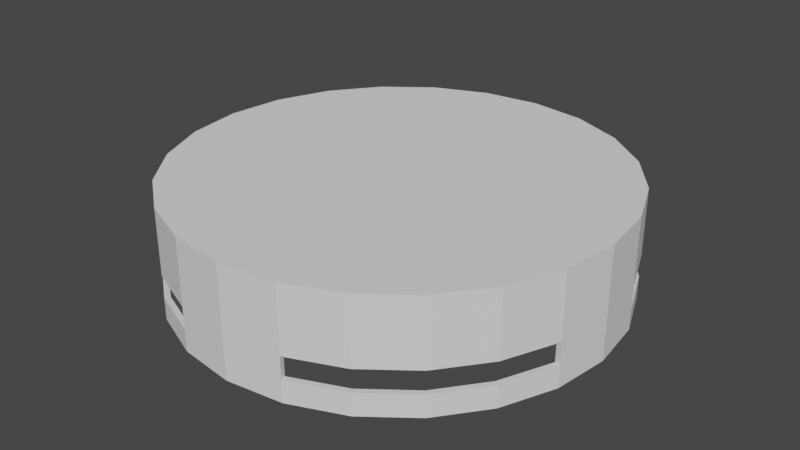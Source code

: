 # Source: test_spacestation.blend  (saved by Blender 3.6.11; exported with 4.5.12 LTS)
import bpy
from mathutils import Matrix  # noqa: F401  (used for matrix-valued properties, if any)

bpy.ops.wm.read_factory_settings(use_empty=True)
scene = bpy.context.scene
scene.name = 'Scene'

# ---- collections
col_collection = bpy.data.collections.new('Collection'); scene.collection.children.link(col_collection)

# ---- world
world_world = bpy.data.worlds.new('World'); scene.world = world_world
world_world.use_nodes = True; world_world.node_tree.nodes.clear()
_N = world_world.node_tree.nodes; _L = world_world.node_tree.links
n0 = _N.new('ShaderNodeOutputWorld'); n0.name = 'World Output'; n0.location = (300, 300)
n1 = _N.new('ShaderNodeBackground'); n1.name = 'Background'; n1.location = (10, 300)
n1.inputs[0].default_value = (0.05088, 0.05088, 0.05088, 1.0)
_L.new(n1.outputs[0], n0.inputs[0])
n0.is_active_output = True
world_world.color = (0.05088, 0.05088, 0.05088)
world_world.use_sun_shadow = False
world_world.sun_shadow_jitter_overblur = 0.0

# ---- meshes
me_circle_002 = bpy.data.meshes.new('Circle.002')
me_circle_002.from_pydata([(0.0, 20.0, 0.0), (-5.176, 19.32, 0.0), (-10.0, 17.32, 0.0), (-14.14, 14.14, 0.0), (-17.32, 10.0, 0.0), (-19.32, 5.176, 0.0), (-20.0, 0.0, 0.0), (-19.32, -5.176, 0.0), (-17.32, -10.0, 0.0), (-14.14, -14.14, 0.0), (-10.0, -17.32, 0.0), (-5.176, -19.32, 0.0), (0.0, -20.0, 0.0), (5.176, -19.32, 0.0), (10.0, -17.32, 0.0), (14.14, -14.14, 0.0), (17.32, -10.0, 0.0), (19.32, -5.176, 0.0), (20.0, 0.0, 0.0), (19.32, 5.176, 0.0), (17.32, 10.0, 0.0), (14.14, 14.14, 0.0), (10.0, 17.32, 0.0), (5.176, 19.32, 0.0), (-5.046, 18.83, 0.0), (0.0, 19.5, 0.0), (-9.748, 16.88, 0.0), (-13.79, 13.79, 0.0), (-16.88, 9.748, 0.0), (-18.83, 5.046, 0.0), (-19.5, 0.0, 0.0), (-18.83, -5.046, 0.0), (-16.88, -9.748, 0.0), (-13.79, -13.79, 0.0), (-9.748, -16.88, 0.0), (-5.046, -18.83, 0.0), (0.0, -19.5, 0.0), (5.046, -18.83, 0.0), (9.748, -16.88, 0.0), (13.79, -13.79, 0.0), (16.88, -9.748, 0.0), (18.83, -5.046, 0.0), (19.5, 0.0, 0.0), (18.83, 5.046, 0.0), (16.88, 9.748, 0.0), (13.79, 13.79, 0.0), (9.748, 16.88, 0.0), (5.046, 18.83, 0.0), (-5.046, 18.83, 1.0), (0.0, 19.5, 1.0), (-9.748, 16.88, 1.0), (-13.79, 13.79, 1.0), (-16.88, 9.748, 1.0), (-18.83, 5.046, 1.0), (-19.5, 0.0, 1.0), (-18.83, -5.046, 1.0), (-16.88, -9.748, 1.0), (-13.79, -13.79, 1.0), (-9.748, -16.88, 1.0), (-5.046, -18.83, 1.0), (0.0, -19.5, 1.0), (5.046, -18.83, 1.0), (9.748, -16.88, 1.0), (13.79, -13.79, 1.0), (16.88, -9.748, 1.0), (18.83, -5.046, 1.0), (19.5, 0.0, 1.0), (18.83, 5.046, 1.0), (16.88, 9.748, 1.0), (13.79, 13.79, 1.0), (9.748, 16.88, 1.0), (5.046, 18.83, 1.0), (-5.176, 19.32, 1.0), (0.0, 20.0, 1.0), (-10.0, 17.32, 1.0), (-14.14, 14.14, 1.0), (-17.32, 10.0, 1.0), (-19.32, 5.176, 1.0), (-20.0, 0.0, 1.0), (-19.32, -5.176, 1.0), (-17.32, -10.0, 1.0), (-14.14, -14.14, 1.0), (-10.0, -17.32, 1.0), (-5.176, -19.32, 1.0), (0.0, -20.0, 1.0), (5.176, -19.32, 1.0), (10.0, -17.32, 1.0), (14.14, -14.14, 1.0), (17.32, -10.0, 1.0), (19.32, -5.176, 1.0), (20.0, 0.0, 1.0), (19.32, 5.176, 1.0), (17.32, 10.0, 1.0), (14.14, 14.14, 1.0), (10.0, 17.32, 1.0), (5.176, 19.32, 1.0), (-19.5, 0.0, 2.0), (-18.83, 5.046, 2.0), (-18.83, -5.046, 2.0), (-20.0, 0.0, 2.0), (-19.32, 5.176, 2.0), (-19.32, -5.176, 2.0), (-5.046, 18.83, 2.0), (0.0, 19.5, 2.0), (5.046, 18.83, 2.0), (-5.176, 19.32, 2.0), (0.0, 20.0, 2.0), (5.176, 19.32, 2.0), (19.5, 0.0, 2.0), (18.83, -5.046, 2.0), (18.83, 5.046, 2.0), (20.0, 0.0, 2.0), (19.32, -5.176, 2.0), (19.32, 5.176, 2.0), (0.0, -19.5, 2.0), (-5.046, -18.83, 2.0), (5.046, -18.83, 2.0), (0.0, -20.0, 2.0), (-5.176, -19.32, 2.0), (5.176, -19.32, 2.0), (0.0, 20.0, 2.0), (-5.176, 19.32, 2.0), (-10.0, 17.32, 2.0), (-14.14, 14.14, 2.0), (-17.32, 10.0, 2.0), (-19.32, 5.176, 2.0), (-20.0, 0.0, 2.0), (-19.32, -5.176, 2.0), (-17.32, -10.0, 2.0), (-14.14, -14.14, 2.0), (-10.0, -17.32, 2.0), (-5.176, -19.32, 2.0), (0.0, -20.0, 2.0), (5.176, -19.32, 2.0), (10.0, -17.32, 2.0), (14.14, -14.14, 2.0), (17.32, -10.0, 2.0), (19.32, -5.176, 2.0), (20.0, 0.0, 2.0), (19.32, 5.176, 2.0), (17.32, 10.0, 2.0), (14.14, 14.14, 2.0), (10.0, 17.32, 2.0), (5.176, 19.32, 2.0), (-5.046, 18.83, 2.0), (0.0, 19.5, 2.0), (-9.748, 16.88, 2.0), (-13.79, 13.79, 2.0), (-16.88, 9.748, 2.0), (-18.83, 5.046, 2.0), (-19.5, 0.0, 2.0), (-18.83, -5.046, 2.0), (-16.88, -9.748, 2.0), (-13.79, -13.79, 2.0), (-9.748, -16.88, 2.0), (-5.046, -18.83, 2.0), (0.0, -19.5, 2.0), (5.046, -18.83, 2.0), (9.748, -16.88, 2.0), (13.79, -13.79, 2.0), (16.88, -9.748, 2.0), (18.83, -5.046, 2.0), (19.5, 0.0, 2.0), (18.83, 5.046, 2.0), (16.88, 9.748, 2.0), (13.79, 13.79, 2.0), (9.748, 16.88, 2.0), (5.046, 18.83, 2.0), (-5.046, 18.83, 3.0), (0.0, 19.5, 3.0), (-9.748, 16.88, 3.0), (-13.79, 13.79, 3.0), (-16.88, 9.748, 3.0), (-18.83, 5.046, 3.0), (-19.5, 0.0, 3.0), (-18.83, -5.046, 3.0), (-16.88, -9.748, 3.0), (-13.79, -13.79, 3.0), (-9.748, -16.88, 3.0), (-5.046, -18.83, 3.0), (0.0, -19.5, 3.0), (5.046, -18.83, 3.0), (9.748, -16.88, 3.0), (13.79, -13.79, 3.0), (16.88, -9.748, 3.0), (18.83, -5.046, 3.0), (19.5, 0.0, 3.0), (18.83, 5.046, 3.0), (16.88, 9.748, 3.0), (13.79, 13.79, 3.0), (9.748, 16.88, 3.0), (5.046, 18.83, 3.0), (-5.176, 19.32, 3.0), (0.0, 20.0, 3.0), (-10.0, 17.32, 3.0), (-14.14, 14.14, 3.0), (-17.32, 10.0, 3.0), (-19.32, 5.176, 3.0), (-20.0, 0.0, 3.0), (-19.32, -5.176, 3.0), (-17.32, -10.0, 3.0), (-14.14, -14.14, 3.0), (-10.0, -17.32, 3.0), (-5.176, -19.32, 3.0), (0.0, -20.0, 3.0), (5.176, -19.32, 3.0), (10.0, -17.32, 3.0), (14.14, -14.14, 3.0), (17.32, -10.0, 3.0), (19.32, -5.176, 3.0), (20.0, 0.0, 3.0), (19.32, 5.176, 3.0), (17.32, 10.0, 3.0), (14.14, 14.14, 3.0), (10.0, 17.32, 3.0), (5.176, 19.32, 3.0), (-5.046, 18.83, 5.0), (0.0, 19.5, 5.0), (-9.748, 16.88, 5.0), (-13.79, 13.79, 5.0), (-16.88, 9.748, 5.0), (-18.83, 5.046, 5.0), (-19.5, 0.0, 5.0), (-18.83, -5.046, 5.0), (-16.88, -9.748, 5.0), (-13.79, -13.79, 5.0), (-9.748, -16.88, 5.0), (-5.046, -18.83, 5.0), (0.0, -19.5, 5.0), (5.046, -18.83, 5.0), (9.748, -16.88, 5.0), (13.79, -13.79, 5.0), (16.88, -9.748, 5.0), (18.83, -5.046, 5.0), (19.5, 0.0, 5.0), (18.83, 5.046, 5.0), (16.88, 9.748, 5.0), (13.79, 13.79, 5.0), (9.748, 16.88, 5.0), (5.046, 18.83, 5.0), (-5.176, 19.32, 5.0), (0.0, 20.0, 5.0), (-10.0, 17.32, 5.0), (-14.14, 14.14, 5.0), (-17.32, 10.0, 5.0), (-19.32, 5.176, 5.0), (-20.0, 0.0, 5.0), (-19.32, -5.176, 5.0), (-17.32, -10.0, 5.0), (-14.14, -14.14, 5.0), (-10.0, -17.32, 5.0), (-5.176, -19.32, 5.0), (0.0, -20.0, 5.0), (5.176, -19.32, 5.0), (10.0, -17.32, 5.0), (14.14, -14.14, 5.0), (17.32, -10.0, 5.0), (19.32, -5.176, 5.0), (20.0, 0.0, 5.0), (19.32, 5.176, 5.0), (17.32, 10.0, 5.0), (14.14, 14.14, 5.0), (10.0, 17.32, 5.0), (5.176, 19.32, 5.0), (-5.046, 18.83, 4.5), (-4.039e-09, 19.5, 4.5), (-9.748, 16.88, 4.5), (-13.79, 13.79, 4.5), (-16.88, 9.748, 4.5), (-18.83, 5.046, 4.5), (-19.5, 0.0, 4.5), (-18.83, -5.046, 4.5), (-16.88, -9.748, 4.5), (-13.79, -13.79, 4.5), (-9.748, -16.88, 4.5), (-5.046, -18.83, 4.5), (-4.039e-09, -19.5, 4.5), (5.046, -18.83, 4.5), (9.748, -16.88, 4.5), (13.79, -13.79, 4.5), (16.88, -9.748, 4.5), (18.83, -5.046, 4.5), (19.5, 0.0, 4.5), (18.83, 5.046, 4.5), (16.88, 9.748, 4.5), (13.79, 13.79, 4.5), (9.748, 16.88, 4.5), (5.046, 18.83, 4.5)], [], [(48, 49, 103, 102), (24, 1, 0, 25), (26, 2, 1, 24), (27, 3, 2, 26), (28, 4, 3, 27), (29, 5, 4, 28), (30, 6, 5, 29), (31, 7, 6, 30), (32, 8, 7, 31), (33, 9, 8, 32), (34, 10, 9, 33), (35, 11, 10, 34), (36, 12, 11, 35), (37, 13, 12, 36), (38, 14, 13, 37), (39, 15, 14, 38), (40, 16, 15, 39), (41, 17, 16, 40), (42, 18, 17, 41), (43, 19, 18, 42), (44, 20, 19, 43), (45, 21, 20, 44), (46, 22, 21, 45), (47, 23, 22, 46), (25, 0, 23, 47), (50, 48, 72, 74), (51, 50, 74, 75), (52, 51, 75, 76), (53, 52, 76, 77), (53, 77, 100, 97), (79, 55, 98, 101), (56, 55, 79, 80), (57, 56, 80, 81), (58, 57, 81, 82), (59, 58, 82, 83), (60, 59, 115, 114), (83, 84, 117, 118), (62, 61, 85, 86), (63, 62, 86, 87), (64, 63, 87, 88), (65, 64, 88, 89), (67, 66, 108, 110), (90, 91, 113, 111), (68, 67, 91, 92), (69, 68, 92, 93), (70, 69, 93, 94), (71, 70, 94, 95), (73, 72, 105, 106), (43, 42, 66, 67), (21, 22, 94, 93), (30, 29, 53, 54), (8, 9, 81, 80), (44, 43, 67, 68), (22, 23, 95, 94), (31, 30, 54, 55), (9, 10, 82, 81), (45, 44, 68, 69), (23, 0, 73, 95), (32, 31, 55, 56), (10, 11, 83, 82), (46, 45, 69, 70), (33, 32, 56, 57), (11, 12, 84, 83), (47, 46, 70, 71), (34, 33, 57, 58), (12, 13, 85, 84), (25, 47, 71, 49), (35, 34, 58, 59), (13, 14, 86, 85), (0, 1, 72, 73), (36, 35, 59, 60), (14, 15, 87, 86), (1, 2, 74, 72), (37, 36, 60, 61), (15, 16, 88, 87), (2, 3, 75, 74), (38, 37, 61, 62), (16, 17, 89, 88), (24, 25, 49, 48), (3, 4, 76, 75), (39, 38, 62, 63), (17, 18, 90, 89), (26, 24, 48, 50), (4, 5, 77, 76), (40, 39, 63, 64), (18, 19, 91, 90), (27, 26, 50, 51), (5, 6, 78, 77), (41, 40, 64, 65), (19, 20, 92, 91), (28, 27, 51, 52), (6, 7, 79, 78), (42, 41, 65, 66), (20, 21, 93, 92), (29, 28, 52, 53), (7, 8, 80, 79), (96, 97, 100, 99), (98, 96, 99, 101), (77, 78, 99, 100), (54, 53, 97, 96), (78, 79, 101, 99), (55, 54, 96, 98), (102, 103, 106, 105), (103, 104, 107, 106), (71, 95, 107, 104), (95, 73, 106, 107), (49, 71, 104, 103), (72, 48, 102, 105), (108, 109, 112, 111), (110, 108, 111, 113), (91, 67, 110, 113), (65, 89, 112, 109), (89, 90, 111, 112), (66, 65, 109, 108), (114, 115, 118, 117), (116, 114, 117, 119), (84, 85, 119, 117), (61, 60, 114, 116), (85, 61, 116, 119), (59, 83, 118, 115), (202, 203, 251, 250), (144, 121, 120, 145), (146, 122, 121, 144), (147, 123, 122, 146), (148, 124, 123, 147), (149, 125, 124, 148), (150, 126, 125, 149), (151, 127, 126, 150), (152, 128, 127, 151), (153, 129, 128, 152), (154, 130, 129, 153), (155, 131, 130, 154), (156, 132, 131, 155), (157, 133, 132, 156), (158, 134, 133, 157), (159, 135, 134, 158), (160, 136, 135, 159), (161, 137, 136, 160), (162, 138, 137, 161), (163, 139, 138, 162), (164, 140, 139, 163), (165, 141, 140, 164), (166, 142, 141, 165), (167, 143, 142, 166), (145, 120, 143, 167), (176, 175, 223, 224), (215, 193, 241, 263), (189, 188, 236, 237), (201, 202, 250, 249), (175, 174, 222, 223), (214, 215, 263, 262), (188, 187, 235, 236), (200, 201, 249, 248), (174, 173, 221, 222), (213, 214, 262, 261), (187, 186, 234, 235), (199, 200, 248, 247), (173, 172, 220, 221), (212, 213, 261, 260), (186, 185, 233, 234), (198, 199, 247, 246), (172, 171, 219, 220), (211, 212, 260, 259), (185, 184, 232, 233), (197, 198, 246, 245), (171, 170, 218, 219), (210, 211, 259, 258), (184, 183, 231, 232), (163, 162, 186, 187), (141, 142, 214, 213), (150, 149, 173, 174), (128, 129, 201, 200), (164, 163, 187, 188), (142, 143, 215, 214), (151, 150, 174, 175), (129, 130, 202, 201), (165, 164, 188, 189), (143, 120, 193, 215), (152, 151, 175, 176), (130, 131, 203, 202), (166, 165, 189, 190), (153, 152, 176, 177), (131, 132, 204, 203), (167, 166, 190, 191), (154, 153, 177, 178), (132, 133, 205, 204), (145, 167, 191, 169), (155, 154, 178, 179), (133, 134, 206, 205), (120, 121, 192, 193), (156, 155, 179, 180), (134, 135, 207, 206), (121, 122, 194, 192), (157, 156, 180, 181), (135, 136, 208, 207), (122, 123, 195, 194), (158, 157, 181, 182), (136, 137, 209, 208), (144, 145, 169, 168), (123, 124, 196, 195), (159, 158, 182, 183), (137, 138, 210, 209), (146, 144, 168, 170), (124, 125, 197, 196), (160, 159, 183, 184), (138, 139, 211, 210), (147, 146, 170, 171), (125, 126, 198, 197), (161, 160, 184, 185), (139, 140, 212, 211), (148, 147, 171, 172), (126, 127, 199, 198), (162, 161, 185, 186), (140, 141, 213, 212), (149, 148, 172, 173), (127, 128, 200, 199), (216, 217, 241, 240), (218, 216, 240, 242), (219, 218, 242, 243), (220, 219, 243, 244), (221, 220, 244, 245), (222, 221, 245, 246), (223, 222, 246, 247), (224, 223, 247, 248), (225, 224, 248, 249), (226, 225, 249, 250), (227, 226, 250, 251), (228, 227, 251, 252), (229, 228, 252, 253), (230, 229, 253, 254), (231, 230, 254, 255), (232, 231, 255, 256), (233, 232, 256, 257), (234, 233, 257, 258), (235, 234, 258, 259), (236, 235, 259, 260), (237, 236, 260, 261), (238, 237, 261, 262), (239, 238, 262, 263), (217, 239, 263, 241), (190, 189, 237, 238), (177, 176, 224, 225), (203, 204, 252, 251), (191, 190, 238, 239), (178, 177, 225, 226), (204, 205, 253, 252), (169, 191, 239, 217), (179, 178, 226, 227), (205, 206, 254, 253), (193, 192, 240, 241), (180, 179, 227, 228), (206, 207, 255, 254), (192, 194, 242, 240), (181, 180, 228, 229), (207, 208, 256, 255), (194, 195, 243, 242), (182, 181, 229, 230), (208, 209, 257, 256), (168, 169, 217, 216), (195, 196, 244, 243), (183, 182, 230, 231), (209, 210, 258, 257), (170, 168, 216, 218), (196, 197, 245, 244), (238, 239, 287, 286), (266, 264, 265, 287, 286, 285, 284, 283, 282, 281, 280, 279, 278, 277, 276, 275, 274, 273, 272, 271, 270, 269, 268, 267), (217, 216, 264, 265), (231, 232, 280, 279), (224, 225, 273, 272), (239, 217, 265, 287), (216, 218, 266, 264), (232, 233, 281, 280), (225, 226, 274, 273), (218, 219, 267, 266), (233, 234, 282, 281), (226, 227, 275, 274), (219, 220, 268, 267), (234, 235, 283, 282), (227, 228, 276, 275), (220, 221, 269, 268), (235, 236, 284, 283), (228, 229, 277, 276), (221, 222, 270, 269), (236, 237, 285, 284), (229, 230, 278, 277), (222, 223, 271, 270), (237, 238, 286, 285), (230, 231, 279, 278), (223, 224, 272, 271), (218, 219, 220, 221, 222, 223, 224, 225, 226, 227, 228, 229, 230, 231, 232, 233, 234, 235, 236, 237, 238, 239, 217, 216)])
_uv = me_circle_002.uv_layers.new(name='UVMap')
_uv.uv.foreach_set('vector', [0.0, 0.0, 0.0, 0.0, 0.0, 0.0, 0.0, 0.0, 0.0, 0.0, 0.0, 0.0, 0.0, 0.0, 0.0, 0.0, 0.0, 0.0, 0.0, 0.0, 0.0, 0.0, 0.0, 0.0, 0.0, 0.0, 0.0, 0.0, 0.0, 0.0, 0.0, 0.0, 0.0, 0.0, 0.0, 0.0, 0.0, 0.0, 0.0, 0.0, 0.0, 0.0, 0.0, 0.0, 0.0, 0.0, 0.0, 0.0, 0.0, 0.0, 0.0, 0.0, 0.0, 0.0, 0.0, 0.0, 0.0, 0.0, 0.0, 0.0, 0.0, 0.0, 0.0, 0.0, 0.0, 0.0, 0.0, 0.0, 0.0, 0.0, 0.0, 0.0, 0.0, 0.0, 0.0, 0.0, 0.0, 0.0, 0.0, 0.0, 0.0, 0.0, 0.0, 0.0, 0.0, 0.0, 0.0, 0.0, 0.0, 0.0, 0.0, 0.0, 0.0, 0.0, 0.0, 0.0, 0.0, 0.0, 0.0, 0.0, 0.0, 0.0, 0.0, 0.0, 0.0, 0.0, 0.0, 0.0, 0.0, 0.0, 0.0, 0.0, 0.0, 0.0, 0.0, 0.0, 0.0, 0.0, 0.0, 0.0, 0.0, 0.0, 0.0, 0.0, 0.0, 0.0, 0.0, 0.0, 0.0, 0.0, 0.0, 0.0, 0.0, 0.0, 0.0, 0.0, 0.0, 0.0, 0.0, 0.0, 0.0, 0.0, 0.0, 0.0, 0.0, 0.0, 0.0, 0.0, 0.0, 0.0, 0.0, 0.0, 0.0, 0.0, 0.0, 0.0, 0.0, 0.0, 0.0, 0.0, 0.0, 0.0, 0.0, 0.0, 0.0, 0.0, 0.0, 0.0, 0.0, 0.0, 0.0, 0.0, 0.0, 0.0, 0.0, 0.0, 0.0, 0.0, 0.0, 0.0, 0.0, 0.0, 0.0, 0.0, 0.0, 0.0, 0.0, 0.0, 0.0, 0.0, 0.0, 0.0, 0.0, 0.0, 0.0, 0.0, 0.0, 0.0, 0.0, 0.0, 0.0, 0.0, 0.0, 0.0, 0.0, 0.0, 0.0, 0.0, 0.0, 0.0, 0.0, 0.0, 0.0, 0.0, 0.0, 0.0, 0.0, 0.0, 0.0, 0.0, 0.0, 0.0, 0.0, 0.0, 0.0, 0.0, 0.0, 0.0, 0.0, 0.0, 0.0, 0.0, 0.0, 0.0, 0.0, 0.0, 0.0, 0.0, 0.0, 0.0, 0.0, 0.0, 0.0, 0.0, 0.0, 0.0, 0.0, 0.0, 0.0, 0.0, 0.0, 0.0, 0.0, 0.0, 0.0, 0.0, 0.0, 0.0, 0.0, 0.0, 0.0, 0.0, 0.0, 0.0, 0.0, 0.0, 0.0, 0.0, 0.0, 0.0, 0.0, 0.0, 0.0, 0.0, 0.0, 0.0, 0.0, 0.0, 0.0, 0.0, 0.0, 0.0, 0.0, 0.0, 0.0, 0.0, 0.0, 0.0, 0.0, 0.0, 0.0, 0.0, 0.0, 0.0, 0.0, 0.0, 0.0, 0.0, 0.0, 0.0, 0.0, 0.0, 0.0, 0.0, 0.0, 0.0, 0.0, 0.0, 0.0, 0.0, 0.0, 0.0, 0.0, 0.0, 0.0, 0.0, 0.0, 0.0, 0.0, 0.0, 0.0, 0.0, 0.0, 0.0, 0.0, 0.0, 0.0, 0.0, 0.0, 0.0, 0.0, 0.0, 0.0, 0.0, 0.0, 0.0, 0.0, 0.0, 0.0, 0.0, 0.0, 0.0, 0.0, 0.0, 0.0, 0.0, 0.0, 0.0, 0.0, 0.0, 0.0, 0.0, 0.0, 0.0, 0.0, 0.0, 0.0, 0.0, 0.0, 0.0, 0.0, 0.0, 0.0, 0.0, 0.0, 0.0, 0.0, 0.0, 0.0, 0.0, 0.0, 0.0, 0.0, 0.0, 0.0, 0.0, 0.0, 0.0, 0.0, 0.0, 0.0, 0.0, 0.0, 0.0, 0.0, 0.0, 0.0, 0.0, 0.0, 0.0, 0.0, 0.0, 0.0, 0.0, 0.0, 0.0, 0.0, 0.0, 0.0, 0.0, 0.0, 0.0, 0.0, 0.0, 0.0, 0.0, 0.0, 0.0, 0.0, 0.0, 0.0, 0.0, 0.0, 0.0, 0.0, 0.0, 0.0, 0.0, 0.0, 0.0, 0.0, 0.0, 0.0, 0.0, 0.0, 0.0, 0.0, 0.0, 0.0, 0.0, 0.0, 0.0, 0.0, 0.0, 0.0, 0.0, 0.0, 0.0, 0.0, 0.0, 0.0, 0.0, 0.0, 0.0, 0.0, 0.0, 0.0, 0.0, 0.0, 0.0, 0.0, 0.0, 0.0, 0.0, 0.0, 0.0, 0.0, 0.0, 0.0, 0.0, 0.0, 0.0, 0.0, 0.0, 0.0, 0.0, 0.0, 0.0, 0.0, 0.0, 0.0, 0.0, 0.0, 0.0, 0.0, 0.0, 0.0, 0.0, 0.0, 0.0, 0.0, 0.0, 0.0, 0.0, 0.0, 0.0, 0.0, 0.0, 0.0, 0.0, 0.0, 0.0, 0.0, 0.0, 0.0, 0.0, 0.0, 0.0, 0.0, 0.0, 0.0, 0.0, 0.0, 0.0, 0.0, 0.0, 0.0, 0.0, 0.0, 0.0, 0.0, 0.0, 0.0, 0.0, 0.0, 0.0, 0.0, 0.0, 0.0, 0.0, 0.0, 0.0, 0.0, 0.0, 0.0, 0.0, 0.0, 0.0, 0.0, 0.0, 0.0, 0.0, 0.0, 0.0, 0.0, 0.0, 0.0, 0.0, 0.0, 0.0, 0.0, 0.0, 0.0, 0.0, 0.0, 0.0, 0.0, 0.0, 0.0, 0.0, 0.0, 0.0, 0.0, 0.0, 0.0, 0.0, 0.0, 0.0, 0.0, 0.0, 0.0, 0.0, 0.0, 0.0, 0.0, 0.0, 0.0, 0.0, 0.0, 0.0, 0.0, 0.0, 0.0, 0.0, 0.0, 0.0, 0.0, 0.0, 0.0, 0.0, 0.0, 0.0, 0.0, 0.0, 0.0, 0.0, 0.0, 0.0, 0.0, 0.0, 0.0, 0.0, 0.0, 0.0, 0.0, 0.0, 0.0, 0.0, 0.0, 0.0, 0.0, 0.0, 0.0, 0.0, 0.0, 0.0, 0.0, 0.0, 0.0, 0.0, 0.0, 0.0, 0.0, 0.0, 0.0, 0.0, 0.0, 0.0, 0.0, 0.0, 0.0, 0.0, 0.0, 0.0, 0.0, 0.0, 0.0, 0.0, 0.0, 0.0, 0.0, 0.0, 0.0, 0.0, 0.0, 0.0, 0.0, 0.0, 0.0, 0.0, 0.0, 0.0, 0.0, 0.0, 0.0, 0.0, 0.0, 0.0, 0.0, 0.0, 0.0, 0.0, 0.0, 0.0, 0.0, 0.0, 0.0, 0.0, 0.0, 0.0, 0.0, 0.0, 0.0, 0.0, 0.0, 0.0, 0.0, 0.0, 0.0, 0.0, 0.0, 0.0, 0.0, 0.0, 0.0, 0.0, 0.0, 0.0, 0.0, 0.0, 0.0, 0.0, 0.0, 0.0, 0.0, 0.0, 0.0, 0.0, 0.0, 0.0, 0.0, 0.0, 0.0, 0.0, 0.0, 0.0, 0.0, 0.0, 0.0, 0.0, 0.0, 0.0, 0.0, 0.0, 0.0, 0.0, 0.0, 0.0, 0.0, 0.0, 0.0, 0.0, 0.0, 0.0, 0.0, 0.0, 0.0, 0.0, 0.0, 0.0, 0.0, 0.0, 0.0, 0.0, 0.0, 0.0, 0.0, 0.0, 0.0, 0.0, 0.0, 0.0, 0.0, 0.0, 0.0, 0.0, 0.0, 0.0, 0.0, 0.0, 0.0, 0.0, 0.0, 0.0, 0.0, 0.0, 0.0, 0.0, 0.0, 0.0, 0.0, 0.0, 0.0, 0.0, 0.0, 0.0, 0.0, 0.0, 0.0, 0.0, 0.0, 0.0, 0.0, 0.0, 0.0, 0.0, 0.0, 0.0, 0.0, 0.0, 0.0, 0.0, 0.0, 0.0, 0.0, 0.0, 0.0, 0.0, 0.0, 0.0, 0.0, 0.0, 0.0, 0.0, 0.0, 0.0, 0.0, 0.0, 0.0, 0.0, 0.0, 0.0, 0.0, 0.0, 0.0, 0.0, 0.0, 0.0, 0.0, 0.0, 0.0, 0.0, 0.0, 0.0, 0.0, 0.0, 0.0, 0.0, 0.0, 0.0, 0.0, 0.0, 0.0, 0.0, 0.0, 0.0, 0.0, 0.0, 0.0, 0.0, 0.0, 0.0, 0.0, 0.0, 0.0, 0.0, 0.0, 0.0, 0.0, 0.0, 0.0, 0.0, 0.0, 0.0, 0.0, 0.0, 0.0, 0.0, 0.0, 0.0, 0.0, 0.0, 0.0, 0.0, 0.0, 0.0, 0.0, 0.0, 0.0, 0.0, 0.0, 0.0, 0.0, 0.0, 0.0, 0.0, 0.0, 0.0, 0.0, 0.0, 0.0, 0.0, 0.0, 0.0, 0.0, 0.0, 0.0, 0.0, 0.0, 0.0, 0.0, 0.0, 0.0, 0.0, 0.0, 0.0, 0.0, 0.0, 0.0, 0.0, 0.0, 0.0, 0.0, 0.0, 0.0, 0.0, 0.0, 0.0, 0.0, 0.0, 0.0, 0.0, 0.0, 0.0, 0.0, 0.0, 0.0, 0.0, 0.0, 0.0, 0.0, 0.0, 0.0, 0.0, 0.0, 0.0, 0.0, 0.0, 0.0, 0.0, 0.0, 0.0, 0.0, 0.0, 0.0, 0.0, 0.0, 0.0, 0.0, 0.0, 0.0, 0.0, 0.0, 0.0, 0.0, 0.0, 0.0, 0.0, 0.0, 0.0, 0.0, 0.0, 0.0, 0.0, 0.0, 0.0, 0.0, 0.0, 0.0, 0.0, 0.0, 0.0, 0.0, 0.0, 0.0, 0.0, 0.0, 0.0, 0.0, 0.0, 0.0, 0.0, 0.0, 0.0, 0.0, 0.0, 0.0, 0.0, 0.0, 0.0, 0.0, 0.0, 0.0, 0.0, 0.0, 0.0, 0.0, 0.0, 0.0, 0.0, 0.0, 0.0, 0.0, 0.0, 0.0, 0.0, 0.0, 0.0, 0.0, 0.0, 0.0, 0.0, 0.0, 0.0, 0.0, 0.0, 0.0, 0.0, 0.0, 0.0, 0.0, 0.0, 0.0, 0.0, 0.0, 0.0, 0.0, 0.0, 0.0, 0.0, 0.0, 0.0, 0.0, 0.0, 0.0, 0.0, 0.0, 0.0, 0.0, 0.0, 0.0, 0.0, 0.0, 0.0, 0.0, 0.0, 0.0, 0.0, 0.0, 0.0, 0.0, 0.0, 0.0, 0.0, 0.0, 0.0, 0.0, 0.0, 0.0, 0.0, 0.0, 0.0, 0.0, 0.0, 0.0, 0.0, 0.0, 0.0, 0.0, 0.0, 0.0, 0.0, 0.0, 0.0, 0.0, 0.0, 0.0, 0.0, 0.0, 0.0, 0.0, 0.0, 0.0, 0.0, 0.0, 0.0, 0.0, 0.0, 0.0, 0.0, 0.0, 0.0, 0.0, 0.0, 0.0, 0.0, 0.0, 0.0, 0.0, 0.0, 0.0, 0.0, 0.0, 0.0, 0.0, 0.0, 0.0, 0.0, 0.0, 0.0, 0.0, 0.0, 0.0, 0.0, 0.0, 0.0, 0.0, 0.0, 0.0, 0.0, 0.0, 0.0, 0.0, 0.0, 0.0, 0.0, 0.0, 0.0, 0.0, 0.0, 0.0, 0.0, 0.0, 0.0, 0.0, 0.0, 0.0, 0.0, 0.0, 0.0, 0.0, 0.0, 0.0, 0.0, 0.0, 0.0, 0.0, 0.0, 0.0, 0.0, 0.0, 0.0, 0.0, 0.0, 0.0, 0.0, 0.0, 0.0, 0.0, 0.0, 0.0, 0.0, 0.0, 0.0, 0.0, 0.0, 0.0, 0.0, 0.0, 0.0, 0.0, 0.0, 0.0, 0.0, 0.0, 0.0, 0.0, 0.0, 0.0, 0.0, 0.0, 0.0, 0.0, 0.0, 0.0, 0.0, 0.0, 0.0, 0.0, 0.0, 0.0, 0.0, 0.0, 0.0, 0.0, 0.0, 0.0, 0.0, 0.0, 0.0, 0.0, 0.0, 0.0, 0.0, 0.0, 0.0, 0.0, 0.0, 0.0, 0.0, 0.0, 0.0, 0.0, 0.0, 0.0, 0.0, 0.0, 0.0, 0.0, 0.0, 0.0, 0.0, 0.0, 0.0, 0.0, 0.0, 0.0, 0.0, 0.0, 0.0, 0.0, 0.0, 0.0, 0.0, 0.0, 0.0, 0.0, 0.0, 0.0, 0.0, 0.0, 0.0, 0.0, 0.0, 0.0, 0.0, 0.0, 0.0, 0.0, 0.0, 0.0, 0.0, 0.0, 0.0, 0.0, 0.0, 0.0, 0.0, 0.0, 0.0, 0.0, 0.0, 0.0, 0.0, 0.0, 0.0, 0.0, 0.0, 0.0, 0.0, 0.0, 0.0, 0.0, 0.0, 0.0, 0.0, 0.0, 0.0, 0.0, 0.0, 0.0, 0.0, 0.0, 0.0, 0.0, 0.0, 0.0, 0.0, 0.0, 0.0, 0.0, 0.0, 0.0, 0.0, 0.0, 0.0, 0.0, 0.0, 0.0, 0.0, 0.0, 0.0, 0.0, 0.0, 0.0, 0.0, 0.0, 0.0, 0.0, 0.0, 0.0, 0.0, 0.0, 0.0, 0.0, 0.0, 0.0, 0.0, 0.0, 0.0, 0.0, 0.0, 0.0, 0.0, 0.0, 0.0, 0.0, 0.0, 0.0, 0.0, 0.0, 0.0, 0.0, 0.0, 0.0, 0.0, 0.0, 0.0, 0.0, 0.0, 0.0, 0.0, 0.0, 0.0, 0.0, 0.0, 0.0, 0.0, 0.0, 0.0, 0.0, 0.0, 0.0, 0.0, 0.0, 0.0, 0.0, 0.0, 0.0, 0.0, 0.0, 0.0, 0.0, 0.0, 0.0, 0.0, 0.0, 0.0, 0.0, 0.0, 0.0, 0.0, 0.0, 0.0, 0.0, 0.0, 0.0, 0.0, 0.0, 0.0, 0.0, 0.0, 0.0, 0.0, 0.0, 0.0, 0.0, 0.0, 0.0, 0.0, 0.0, 0.0, 0.0, 0.0, 0.0, 0.0, 0.0, 0.0, 0.0, 0.0, 0.0, 0.0, 0.0, 0.0, 0.0, 0.0, 0.0, 0.0, 0.0, 0.0, 0.0, 0.0, 0.0, 0.0, 0.0, 0.0, 0.0, 0.0, 0.0, 0.0, 0.0, 0.0, 0.0, 0.0, 0.0, 0.0, 0.0, 0.0, 0.0, 0.0, 0.0, 0.0, 0.0, 0.0, 0.0, 0.0, 0.0, 0.0, 0.0, 0.0, 0.0, 0.0, 0.0, 0.0, 0.0, 0.0, 0.0, 0.0, 0.0, 0.0, 0.0, 0.0, 0.0, 0.0, 0.0, 0.0, 0.0, 0.0, 0.0, 0.0, 0.0, 0.0, 0.0, 0.0, 0.0, 0.0, 0.0, 0.0, 0.0, 0.0, 0.0, 0.0, 0.0, 0.0, 0.0, 0.0, 0.0, 0.0, 0.0, 0.0, 0.0, 0.0, 0.0, 0.0, 0.0, 0.0, 0.0, 0.0, 0.0, 0.0, 0.0, 0.0, 0.0, 0.0, 0.0, 0.0, 0.0, 0.0, 0.0, 0.0, 0.0, 0.0, 0.0, 0.0, 0.0, 0.0, 0.0, 0.0, 0.0, 0.0, 0.0, 0.0, 0.0, 0.0, 0.0, 0.0, 0.0, 0.0, 0.0, 0.0, 0.0, 0.0, 0.0, 0.0, 0.0, 0.0, 0.0, 0.0, 0.0, 0.0, 0.0, 0.0, 0.0, 0.0, 0.0, 0.0, 0.0, 0.0, 0.0, 0.0, 0.0, 0.0, 0.0, 0.0, 0.0, 0.0, 0.0, 0.0, 0.0, 0.0, 0.0, 0.0, 0.0, 0.0, 0.0, 0.0, 0.0, 0.0, 0.0, 0.0, 0.0, 0.0, 0.0, 0.0, 0.0, 0.0, 0.0, 0.0, 0.0, 0.0, 0.0, 0.0, 0.0, 0.0, 0.0, 0.0, 0.0, 0.0, 0.0, 0.0, 0.0, 0.0, 0.0, 0.0, 0.0, 0.0, 0.0, 0.0, 0.0, 0.0, 0.0, 0.0, 0.0, 0.0, 0.0, 0.0, 0.0, 0.0, 0.0, 0.0, 0.0, 0.0, 0.0, 0.0, 0.0, 0.0, 0.0, 0.0, 0.0, 0.0, 0.0, 0.0, 0.0, 0.0, 0.0, 0.0, 0.0, 0.0, 0.0, 0.0, 0.0, 0.0, 0.0, 0.0, 0.0, 0.0, 0.0, 0.0, 0.0, 0.0, 0.0, 0.0, 0.0, 0.0, 0.0, 0.0, 0.0, 0.0, 0.0, 0.0, 0.0, 0.0, 0.0, 0.0, 0.0, 0.0, 0.0, 0.0, 0.0, 0.0, 0.0, 0.0, 0.0, 0.0, 0.0, 0.0, 0.0, 0.0, 0.0, 0.0, 0.0, 0.0, 0.0, 0.0, 0.0, 0.0, 0.0, 0.0, 0.0, 0.0, 0.0, 0.0, 0.0, 0.0, 0.0, 0.0, 0.0, 0.0, 0.0, 0.0, 0.0, 0.0, 0.0, 0.0, 0.0, 0.0, 0.0, 0.0, 0.0, 0.0, 0.0, 0.0, 0.0, 0.0, 0.0, 0.0, 0.0, 0.0, 0.0, 0.0, 0.0, 0.0, 0.0, 0.0, 0.0, 0.0, 0.0, 0.0, 0.0, 0.0, 0.0, 0.0, 0.0, 0.0, 0.0, 0.0, 0.0, 0.0, 0.0, 0.0, 0.0, 0.0, 0.0, 0.0, 0.0, 0.0, 0.0, 0.0, 0.0, 0.0, 0.0, 0.0, 0.0, 0.0, 0.0, 0.0, 0.0, 0.0, 0.0, 0.0, 0.0, 0.0, 0.0, 0.0, 0.0, 0.0, 0.0, 0.0, 0.0, 0.0, 0.0, 0.0, 0.0, 0.0, 0.0, 0.0, 0.0, 0.0, 0.0, 0.0, 0.0, 0.0, 0.0, 0.0, 0.0, 0.0, 0.0, 0.0, 0.0, 0.0, 0.0, 0.0, 0.0, 0.0, 0.0, 0.0, 0.0, 0.0, 0.0, 0.0, 0.0, 0.0, 0.0, 0.0, 0.0, 0.0, 0.0, 0.0, 0.0, 0.0, 0.0, 0.0, 0.0, 0.0, 0.0, 0.0, 0.0, 0.0, 0.0, 0.0, 0.0, 0.0, 0.0, 0.0, 0.0, 0.0, 0.0, 0.0, 0.0, 0.0, 0.0, 0.0, 0.0, 0.0, 0.0, 0.0, 0.0, 0.0, 0.0, 0.0, 0.0, 0.0, 0.0, 0.0, 0.0, 0.0, 0.0, 0.0, 0.0, 0.0, 0.0, 0.0, 0.0, 0.0, 0.0, 0.0, 0.0, 0.0, 0.0, 0.0, 0.0, 0.0, 0.0, 0.0, 0.0, 0.0, 0.0, 0.0, 0.0, 0.0, 0.0, 0.0, 0.0, 0.0, 0.0, 0.0, 0.0, 0.0, 0.0, 0.0, 0.0, 0.0, 0.0, 0.0, 0.0, 0.0, 0.0, 0.0, 0.0, 0.0, 0.0, 0.0, 0.0, 0.0, 0.0, 0.0, 0.0, 0.0, 0.0, 0.0, 0.0, 0.0, 0.0, 0.0, 0.0, 0.0, 0.0, 0.0, 0.0, 0.0, 0.0, 0.0, 0.0, 0.0, 0.0, 0.0, 0.0, 0.0, 0.0, 0.0, 0.0, 0.0, 0.0, 0.0, 0.0, 0.0, 0.0, 0.0, 0.0, 0.0, 0.0, 0.0, 0.0, 0.0, 0.0, 0.0, 0.0, 0.0, 0.0, 0.0, 0.0, 0.0, 0.0, 0.0, 0.0, 0.0, 0.0, 0.0, 0.0, 0.0, 0.0, 0.0, 0.0, 0.0, 0.0, 0.0, 0.0, 0.0, 0.0, 0.0, 0.0, 0.0, 0.0, 0.0, 0.0, 0.0, 0.0, 0.0, 0.0, 0.0, 0.0, 0.0, 0.0, 0.0, 0.0, 0.0, 0.0, 0.0, 0.0, 0.0, 0.0, 0.0, 0.0, 0.0, 0.0, 0.0, 0.0, 0.0, 0.0, 0.0, 0.0, 0.0, 0.0, 0.0, 0.0, 0.0, 0.0, 0.0, 0.0, 0.0, 0.0, 0.0, 0.0, 0.0, 0.0, 0.0, 0.0, 0.0, 0.0, 0.0, 0.0, 0.0, 0.0, 0.0, 0.0, 0.0, 0.0, 0.0, 0.0, 0.0, 0.0, 0.0, 0.0, 0.0, 0.0, 0.0, 0.0, 0.0, 0.0, 0.0, 0.0, 0.0, 0.0, 0.0, 0.0, 0.0, 0.0, 0.0, 0.0, 0.0, 0.0, 0.0, 0.0, 0.0, 0.0, 0.0, 0.0, 0.0, 0.0, 0.0, 0.0, 0.0, 0.0, 0.0, 0.0, 0.0, 0.0, 0.0, 0.0, 0.0, 0.0, 0.0, 0.0, 0.0, 0.0, 0.0, 0.0, 0.0, 0.0, 0.0, 0.0, 0.0, 0.0, 0.0, 0.0, 0.0, 0.0, 0.0, 0.0, 0.0, 0.0, 0.0, 0.0, 0.0, 0.0, 0.0, 0.0, 0.0, 0.0, 0.0, 0.0, 0.0, 0.0, 0.0, 0.0, 0.0, 0.0, 0.0, 0.0, 0.0, 0.0, 0.0, 0.0, 0.0, 0.0, 0.0, 0.0, 0.0, 0.0, 0.0, 0.0, 0.0, 0.0, 0.0, 0.0, 0.0, 0.0, 0.0, 0.0, 0.0, 0.0, 0.0, 0.0, 0.0, 0.0, 0.0, 0.0, 0.0, 0.0, 0.0, 0.0, 0.0, 0.0, 0.0, 0.0, 0.0, 0.0, 0.0, 0.0, 0.0, 0.0, 0.0, 0.0, 0.0, 0.0, 0.0, 0.0, 0.0, 0.0, 0.0, 0.0, 0.0, 0.0, 0.0, 0.0, 0.0, 0.0, 0.0, 0.0, 0.0, 0.0, 0.0, 0.0, 0.0, 0.0, 0.0, 0.0, 0.0, 0.0, 0.0, 0.0, 0.0, 0.0, 0.0, 0.0, 0.0, 0.0, 0.0, 0.0, 0.0, 0.0, 0.0, 0.0, 0.0, 0.0, 0.0, 0.0, 0.0, 0.0, 0.0, 0.0, 0.0, 0.0, 0.0, 0.0, 0.0, 0.0, 0.0, 0.0, 0.0, 0.0, 0.0, 0.0, 0.0, 0.0, 0.0, 0.0, 0.0, 0.0, 0.0, 0.0, 0.0, 0.0, 0.0, 0.0, 0.0, 0.0, 0.0, 0.0, 0.0, 0.0, 0.0, 0.0, 0.0, 0.0, 0.0, 0.0, 0.0, 0.0, 0.0, 0.0, 0.0, 0.0, 0.0, 0.0, 0.0, 0.0, 0.0, 0.0, 0.0, 0.0, 0.0, 0.0, 0.0, 0.0, 0.0, 0.0, 0.0, 0.0, 0.0, 0.0, 0.0, 0.0, 0.0, 0.0, 0.0, 0.0, 0.0, 0.0, 0.0, 0.0, 0.0, 0.0, 0.0, 0.0, 0.0, 0.0, 0.0, 0.0, 0.0, 0.0, 0.0, 0.0, 0.0, 0.0, 0.0, 0.0, 0.0, 0.0, 0.0, 0.0, 0.0, 0.0, 0.0, 0.0, 0.0, 0.0, 0.0, 0.0, 0.0, 0.0, 0.0, 0.0, 0.0, 0.0, 0.0, 0.0, 0.0, 0.0, 0.0, 0.0, 0.0, 0.0, 0.0, 0.0, 0.0, 0.0, 0.0, 0.0, 0.0, 0.0, 0.0, 0.0, 0.0, 0.0, 0.0, 0.0, 0.0, 0.0, 0.0, 0.0, 0.0, 0.0, 0.0, 0.0, 0.0, 0.0, 0.0, 0.0, 0.0, 0.0, 0.0, 0.0, 0.0, 0.0, 0.0, 0.0, 0.0, 0.0, 0.0, 0.0, 0.0, 0.0, 0.0, 0.0, 0.0, 0.0, 0.0, 0.0, 0.0, 0.0, 0.0, 0.0, 0.0, 0.0, 0.0, 0.0, 0.0, 0.0, 0.0, 0.0, 0.0, 0.0, 0.0, 0.0, 0.0, 0.0, 0.0, 0.0, 0.0, 0.0, 0.0, 0.0, 0.0, 0.0, 0.0, 0.0, 0.0, 0.0, 0.0, 0.0, 0.0, 0.0, 0.0, 0.0, 0.0, 0.0, 0.0, 0.0, 0.0, 0.0, 0.0, 0.0, 0.0, 0.0, 0.0, 0.0, 0.0, 0.0, 0.0, 0.0, 0.0, 0.0, 0.0, 0.0, 0.0, 0.0, 0.0, 0.0, 0.0, 0.0, 0.0, 0.0, 0.0, 0.0, 0.0, 0.0, 0.0, 0.0, 0.0, 0.0, 0.0, 0.0, 0.0, 0.0, 0.0, 0.0, 0.0, 0.0, 0.0, 0.0, 0.0, 0.0, 0.0, 0.0, 0.0, 0.0, 0.0, 0.0, 0.0, 0.0, 0.0, 0.0, 0.0, 0.0, 0.0, 0.0, 0.0, 0.0, 0.0])
me_circle_002.update()

# ---- objects
ob_circle = bpy.data.objects.new('Circle', me_circle_002)

# ---- transforms, parenting, visibility, modifiers, constraints
ob_circle.location = (0.0, 0.0, 0.0)
ob_circle.scale = (0.5, 0.5, 1.0)

# ---- collection membership
col_collection.objects.link(ob_circle)

# ---- scene / render settings (as saved in the file)
scene.frame_start = 1; scene.frame_end = 250; scene.frame_set(0)
scene.render.engine = 'BLENDER_EEVEE_NEXT'
scene.cycles.sampling_pattern = 'TABULATED_SOBOL'
scene.view_settings.view_transform = 'Filmic'
bpy.context.view_layer.update()

# ---- added for rendering (the .blend has no active camera and no usable light): camera, sun
cam_auto = bpy.data.cameras.new('AutoCamera')
cam_auto.lens = 50.0
cam_auto.sensor_width = 36.0
cam_auto.clip_end = 1000.0
ob_auto_camera = bpy.data.objects.new('AutoCamera', cam_auto)
scene.collection.objects.link(ob_auto_camera)
ob_auto_camera.location = (26.5751, -31.8901, 23.76)
ob_auto_camera.rotation_euler = (1.09748, -7.21219e-08, 0.694738)
scene.camera = ob_auto_camera
light_auto_sun = bpy.data.lights.new('AutoSun', 'SUN')
light_auto_sun.energy = 3.0
light_auto_sun.angle = 0.0523599
ob_auto_sun = bpy.data.objects.new('AutoSun', light_auto_sun)
scene.collection.objects.link(ob_auto_sun)
ob_auto_sun.rotation_euler = (0.872665, 0.174533, 0.523599)
bpy.context.view_layer.update()
